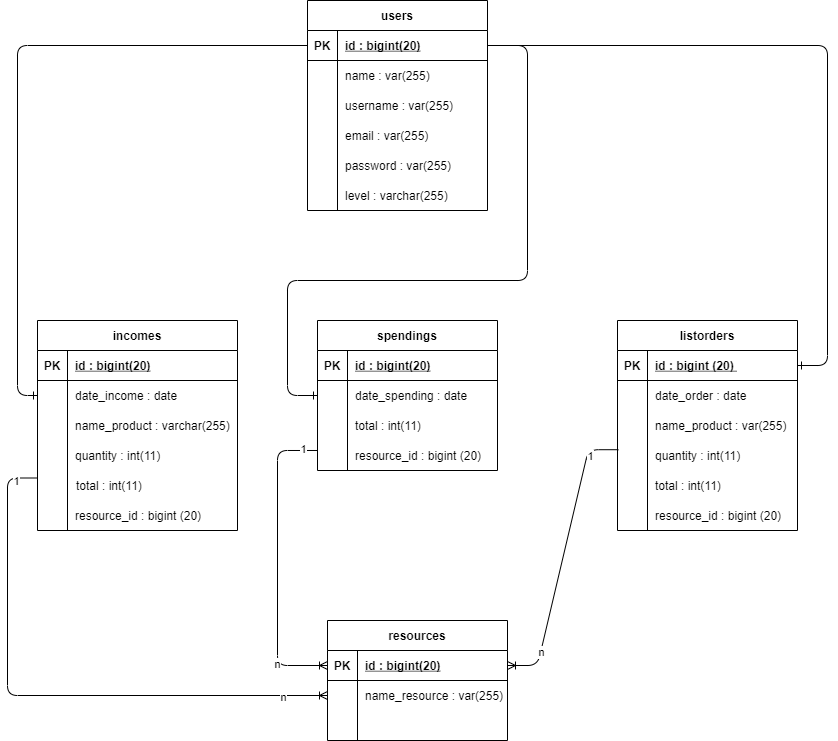

The diagram above was exported from draw.io. Its source (the exported page's mxGraphModel, read from the mxfile embedded in the PNG):
<mxGraphModel dx="1653" dy="2183" grid="1" gridSize="10" guides="1" tooltips="1" connect="1" arrows="1" fold="1" page="1" pageScale="1" pageWidth="850" pageHeight="1100" math="0" shadow="0">
  <root>
    <mxCell id="0" />
    <mxCell id="1" parent="0" />
    <mxCell id="2" value="spendings" style="shape=table;startSize=30;container=1;collapsible=1;childLayout=tableLayout;fixedRows=1;rowLines=0;fontStyle=1;align=center;resizeLast=1;" vertex="1" parent="1">
      <mxGeometry x="325" y="-780" width="180" height="150" as="geometry" />
    </mxCell>
    <mxCell id="3" value="" style="shape=partialRectangle;collapsible=0;dropTarget=0;pointerEvents=0;fillColor=none;top=0;left=0;bottom=1;right=0;points=[[0,0.5],[1,0.5]];portConstraint=eastwest;" vertex="1" parent="2">
      <mxGeometry y="30" width="180" height="30" as="geometry" />
    </mxCell>
    <mxCell id="4" value="PK" style="shape=partialRectangle;connectable=0;fillColor=none;top=0;left=0;bottom=0;right=0;fontStyle=1;overflow=hidden;" vertex="1" parent="3">
      <mxGeometry width="30" height="30" as="geometry" />
    </mxCell>
    <mxCell id="5" value="id : bigint(20)" style="shape=partialRectangle;connectable=0;fillColor=none;top=0;left=0;bottom=0;right=0;align=left;spacingLeft=6;fontStyle=5;overflow=hidden;" vertex="1" parent="3">
      <mxGeometry x="30" width="150" height="30" as="geometry" />
    </mxCell>
    <mxCell id="6" value="" style="shape=partialRectangle;collapsible=0;dropTarget=0;pointerEvents=0;fillColor=none;top=0;left=0;bottom=0;right=0;points=[[0,0.5],[1,0.5]];portConstraint=eastwest;" vertex="1" parent="2">
      <mxGeometry y="60" width="180" height="30" as="geometry" />
    </mxCell>
    <mxCell id="7" value="" style="shape=partialRectangle;connectable=0;fillColor=none;top=0;left=0;bottom=0;right=0;editable=1;overflow=hidden;" vertex="1" parent="6">
      <mxGeometry width="30" height="30" as="geometry" />
    </mxCell>
    <mxCell id="8" value="date_spending : date" style="shape=partialRectangle;connectable=0;fillColor=none;top=0;left=0;bottom=0;right=0;align=left;spacingLeft=6;overflow=hidden;" vertex="1" parent="6">
      <mxGeometry x="30" width="150" height="30" as="geometry" />
    </mxCell>
    <mxCell id="9" value="" style="shape=partialRectangle;collapsible=0;dropTarget=0;pointerEvents=0;fillColor=none;top=0;left=0;bottom=0;right=0;points=[[0,0.5],[1,0.5]];portConstraint=eastwest;" vertex="1" parent="2">
      <mxGeometry y="90" width="180" height="30" as="geometry" />
    </mxCell>
    <mxCell id="10" value="" style="shape=partialRectangle;connectable=0;fillColor=none;top=0;left=0;bottom=0;right=0;editable=1;overflow=hidden;" vertex="1" parent="9">
      <mxGeometry width="30" height="30" as="geometry" />
    </mxCell>
    <mxCell id="11" value="total : int(11)" style="shape=partialRectangle;connectable=0;fillColor=none;top=0;left=0;bottom=0;right=0;align=left;spacingLeft=6;overflow=hidden;" vertex="1" parent="9">
      <mxGeometry x="30" width="150" height="30" as="geometry" />
    </mxCell>
    <mxCell id="12" value="" style="shape=partialRectangle;collapsible=0;dropTarget=0;pointerEvents=0;fillColor=none;top=0;left=0;bottom=0;right=0;points=[[0,0.5],[1,0.5]];portConstraint=eastwest;" vertex="1" parent="2">
      <mxGeometry y="120" width="180" height="30" as="geometry" />
    </mxCell>
    <mxCell id="13" value="" style="shape=partialRectangle;connectable=0;fillColor=none;top=0;left=0;bottom=0;right=0;editable=1;overflow=hidden;" vertex="1" parent="12">
      <mxGeometry width="30" height="30" as="geometry" />
    </mxCell>
    <mxCell id="14" value="resource_id : bigint (20)" style="shape=partialRectangle;connectable=0;fillColor=none;top=0;left=0;bottom=0;right=0;align=left;spacingLeft=6;overflow=hidden;" vertex="1" parent="12">
      <mxGeometry x="30" width="150" height="30" as="geometry" />
    </mxCell>
    <mxCell id="15" value="resources" style="shape=table;startSize=30;container=1;collapsible=1;childLayout=tableLayout;fixedRows=1;rowLines=0;fontStyle=1;align=center;resizeLast=1;" vertex="1" parent="1">
      <mxGeometry x="335" y="-480" width="180" height="120" as="geometry" />
    </mxCell>
    <mxCell id="16" value="" style="shape=partialRectangle;collapsible=0;dropTarget=0;pointerEvents=0;fillColor=none;top=0;left=0;bottom=1;right=0;points=[[0,0.5],[1,0.5]];portConstraint=eastwest;" vertex="1" parent="15">
      <mxGeometry y="30" width="180" height="30" as="geometry" />
    </mxCell>
    <mxCell id="17" value="PK" style="shape=partialRectangle;connectable=0;fillColor=none;top=0;left=0;bottom=0;right=0;fontStyle=1;overflow=hidden;" vertex="1" parent="16">
      <mxGeometry width="30" height="30" as="geometry" />
    </mxCell>
    <mxCell id="18" value="id : bigint(20)" style="shape=partialRectangle;connectable=0;fillColor=none;top=0;left=0;bottom=0;right=0;align=left;spacingLeft=6;fontStyle=5;overflow=hidden;" vertex="1" parent="16">
      <mxGeometry x="30" width="150" height="30" as="geometry" />
    </mxCell>
    <mxCell id="19" value="" style="shape=partialRectangle;collapsible=0;dropTarget=0;pointerEvents=0;fillColor=none;top=0;left=0;bottom=0;right=0;points=[[0,0.5],[1,0.5]];portConstraint=eastwest;" vertex="1" parent="15">
      <mxGeometry y="60" width="180" height="30" as="geometry" />
    </mxCell>
    <mxCell id="20" value="" style="shape=partialRectangle;connectable=0;fillColor=none;top=0;left=0;bottom=0;right=0;editable=1;overflow=hidden;" vertex="1" parent="19">
      <mxGeometry width="30" height="30" as="geometry" />
    </mxCell>
    <mxCell id="21" value="name_resource : var(255)" style="shape=partialRectangle;connectable=0;fillColor=none;top=0;left=0;bottom=0;right=0;align=left;spacingLeft=6;overflow=hidden;" vertex="1" parent="19">
      <mxGeometry x="30" width="150" height="30" as="geometry" />
    </mxCell>
    <mxCell id="22" value="" style="shape=partialRectangle;collapsible=0;dropTarget=0;pointerEvents=0;fillColor=none;top=0;left=0;bottom=0;right=0;points=[[0,0.5],[1,0.5]];portConstraint=eastwest;" vertex="1" parent="15">
      <mxGeometry y="90" width="180" height="30" as="geometry" />
    </mxCell>
    <mxCell id="23" value="" style="shape=partialRectangle;connectable=0;fillColor=none;top=0;left=0;bottom=0;right=0;editable=1;overflow=hidden;" vertex="1" parent="22">
      <mxGeometry width="30" height="30" as="geometry" />
    </mxCell>
    <mxCell id="24" value="" style="shape=partialRectangle;connectable=0;fillColor=none;top=0;left=0;bottom=0;right=0;align=left;spacingLeft=6;overflow=hidden;" vertex="1" parent="22">
      <mxGeometry x="30" width="150" height="30" as="geometry" />
    </mxCell>
    <mxCell id="25" value="" style="group" vertex="1" connectable="0" parent="1">
      <mxGeometry x="625" y="-780" width="180" height="210" as="geometry" />
    </mxCell>
    <mxCell id="26" value="listorders" style="shape=table;startSize=30;container=1;collapsible=1;childLayout=tableLayout;fixedRows=1;rowLines=0;fontStyle=1;align=center;resizeLast=1;" vertex="1" parent="25">
      <mxGeometry width="180" height="210" as="geometry" />
    </mxCell>
    <mxCell id="27" value="" style="shape=partialRectangle;collapsible=0;dropTarget=0;pointerEvents=0;fillColor=none;top=0;left=0;bottom=1;right=0;points=[[0,0.5],[1,0.5]];portConstraint=eastwest;" vertex="1" parent="26">
      <mxGeometry y="30" width="180" height="30" as="geometry" />
    </mxCell>
    <mxCell id="28" value="PK" style="shape=partialRectangle;connectable=0;fillColor=none;top=0;left=0;bottom=0;right=0;fontStyle=1;overflow=hidden;" vertex="1" parent="27">
      <mxGeometry width="30" height="30" as="geometry" />
    </mxCell>
    <mxCell id="29" value="id : bigint (20) " style="shape=partialRectangle;connectable=0;fillColor=none;top=0;left=0;bottom=0;right=0;align=left;spacingLeft=6;fontStyle=5;overflow=hidden;" vertex="1" parent="27">
      <mxGeometry x="30" width="150" height="30" as="geometry" />
    </mxCell>
    <mxCell id="30" value="" style="shape=partialRectangle;collapsible=0;dropTarget=0;pointerEvents=0;fillColor=none;top=0;left=0;bottom=0;right=0;points=[[0,0.5],[1,0.5]];portConstraint=eastwest;" vertex="1" parent="26">
      <mxGeometry y="60" width="180" height="30" as="geometry" />
    </mxCell>
    <mxCell id="31" value="" style="shape=partialRectangle;connectable=0;fillColor=none;top=0;left=0;bottom=0;right=0;editable=1;overflow=hidden;" vertex="1" parent="30">
      <mxGeometry width="30" height="30" as="geometry" />
    </mxCell>
    <mxCell id="32" value="date_order : date" style="shape=partialRectangle;connectable=0;fillColor=none;top=0;left=0;bottom=0;right=0;align=left;spacingLeft=6;overflow=hidden;" vertex="1" parent="30">
      <mxGeometry x="30" width="150" height="30" as="geometry" />
    </mxCell>
    <mxCell id="33" value="" style="shape=partialRectangle;collapsible=0;dropTarget=0;pointerEvents=0;fillColor=none;top=0;left=0;bottom=0;right=0;points=[[0,0.5],[1,0.5]];portConstraint=eastwest;" vertex="1" parent="26">
      <mxGeometry y="90" width="180" height="30" as="geometry" />
    </mxCell>
    <mxCell id="34" value="" style="shape=partialRectangle;connectable=0;fillColor=none;top=0;left=0;bottom=0;right=0;editable=1;overflow=hidden;" vertex="1" parent="33">
      <mxGeometry width="30" height="30" as="geometry" />
    </mxCell>
    <mxCell id="35" value="name_product : var(255)" style="shape=partialRectangle;connectable=0;fillColor=none;top=0;left=0;bottom=0;right=0;align=left;spacingLeft=6;overflow=hidden;" vertex="1" parent="33">
      <mxGeometry x="30" width="150" height="30" as="geometry" />
    </mxCell>
    <mxCell id="36" value="" style="shape=partialRectangle;collapsible=0;dropTarget=0;pointerEvents=0;fillColor=none;top=0;left=0;bottom=0;right=0;points=[[0,0.5],[1,0.5]];portConstraint=eastwest;" vertex="1" parent="26">
      <mxGeometry y="120" width="180" height="30" as="geometry" />
    </mxCell>
    <mxCell id="37" value="" style="shape=partialRectangle;connectable=0;fillColor=none;top=0;left=0;bottom=0;right=0;editable=1;overflow=hidden;" vertex="1" parent="36">
      <mxGeometry width="30" height="30" as="geometry" />
    </mxCell>
    <mxCell id="38" value="quantity : int(11)" style="shape=partialRectangle;connectable=0;fillColor=none;top=0;left=0;bottom=0;right=0;align=left;spacingLeft=6;overflow=hidden;" vertex="1" parent="36">
      <mxGeometry x="30" width="150" height="30" as="geometry" />
    </mxCell>
    <mxCell id="39" value="total : int(11)" style="shape=partialRectangle;connectable=0;fillColor=none;top=0;left=0;bottom=0;right=0;align=left;spacingLeft=6;overflow=hidden;" vertex="1" parent="25">
      <mxGeometry x="30" y="150" width="150" height="30" as="geometry" />
    </mxCell>
    <mxCell id="40" value="resource_id : bigint (20)" style="shape=partialRectangle;connectable=0;fillColor=none;top=0;left=0;bottom=0;right=0;align=left;spacingLeft=6;overflow=hidden;" vertex="1" parent="25">
      <mxGeometry x="30" y="180" width="150" height="30" as="geometry" />
    </mxCell>
    <mxCell id="41" value="" style="group" vertex="1" connectable="0" parent="1">
      <mxGeometry x="315" y="-1100" width="180" height="210" as="geometry" />
    </mxCell>
    <mxCell id="42" value="users" style="shape=table;startSize=30;container=1;collapsible=1;childLayout=tableLayout;fixedRows=1;rowLines=0;fontStyle=1;align=center;resizeLast=1;" vertex="1" parent="41">
      <mxGeometry width="180" height="210" as="geometry" />
    </mxCell>
    <mxCell id="43" value="" style="shape=partialRectangle;collapsible=0;dropTarget=0;pointerEvents=0;fillColor=none;top=0;left=0;bottom=1;right=0;points=[[0,0.5],[1,0.5]];portConstraint=eastwest;" vertex="1" parent="42">
      <mxGeometry y="30" width="180" height="30" as="geometry" />
    </mxCell>
    <mxCell id="44" value="PK" style="shape=partialRectangle;connectable=0;fillColor=none;top=0;left=0;bottom=0;right=0;fontStyle=1;overflow=hidden;" vertex="1" parent="43">
      <mxGeometry width="30" height="30" as="geometry" />
    </mxCell>
    <mxCell id="45" value="id : bigint(20)" style="shape=partialRectangle;connectable=0;fillColor=none;top=0;left=0;bottom=0;right=0;align=left;spacingLeft=6;fontStyle=5;overflow=hidden;" vertex="1" parent="43">
      <mxGeometry x="30" width="150" height="30" as="geometry" />
    </mxCell>
    <mxCell id="46" value="" style="shape=partialRectangle;collapsible=0;dropTarget=0;pointerEvents=0;fillColor=none;top=0;left=0;bottom=0;right=0;points=[[0,0.5],[1,0.5]];portConstraint=eastwest;" vertex="1" parent="42">
      <mxGeometry y="60" width="180" height="30" as="geometry" />
    </mxCell>
    <mxCell id="47" value="" style="shape=partialRectangle;connectable=0;fillColor=none;top=0;left=0;bottom=0;right=0;editable=1;overflow=hidden;" vertex="1" parent="46">
      <mxGeometry width="30" height="30" as="geometry" />
    </mxCell>
    <mxCell id="48" value="name : var(255)" style="shape=partialRectangle;connectable=0;fillColor=none;top=0;left=0;bottom=0;right=0;align=left;spacingLeft=6;overflow=hidden;" vertex="1" parent="46">
      <mxGeometry x="30" width="150" height="30" as="geometry" />
    </mxCell>
    <mxCell id="49" value="" style="shape=partialRectangle;collapsible=0;dropTarget=0;pointerEvents=0;fillColor=none;top=0;left=0;bottom=0;right=0;points=[[0,0.5],[1,0.5]];portConstraint=eastwest;" vertex="1" parent="42">
      <mxGeometry y="90" width="180" height="30" as="geometry" />
    </mxCell>
    <mxCell id="50" value="" style="shape=partialRectangle;connectable=0;fillColor=none;top=0;left=0;bottom=0;right=0;editable=1;overflow=hidden;" vertex="1" parent="49">
      <mxGeometry width="30" height="30" as="geometry" />
    </mxCell>
    <mxCell id="51" value="username : var(255)" style="shape=partialRectangle;connectable=0;fillColor=none;top=0;left=0;bottom=0;right=0;align=left;spacingLeft=6;overflow=hidden;" vertex="1" parent="49">
      <mxGeometry x="30" width="150" height="30" as="geometry" />
    </mxCell>
    <mxCell id="52" value="" style="shape=partialRectangle;collapsible=0;dropTarget=0;pointerEvents=0;fillColor=none;top=0;left=0;bottom=0;right=0;points=[[0,0.5],[1,0.5]];portConstraint=eastwest;" vertex="1" parent="42">
      <mxGeometry y="120" width="180" height="30" as="geometry" />
    </mxCell>
    <mxCell id="53" value="" style="shape=partialRectangle;connectable=0;fillColor=none;top=0;left=0;bottom=0;right=0;editable=1;overflow=hidden;" vertex="1" parent="52">
      <mxGeometry width="30" height="30" as="geometry" />
    </mxCell>
    <mxCell id="54" value="email : var(255)" style="shape=partialRectangle;connectable=0;fillColor=none;top=0;left=0;bottom=0;right=0;align=left;spacingLeft=6;overflow=hidden;" vertex="1" parent="52">
      <mxGeometry x="30" width="150" height="30" as="geometry" />
    </mxCell>
    <mxCell id="55" value="password : var(255)" style="shape=partialRectangle;connectable=0;fillColor=none;top=0;left=0;bottom=0;right=0;align=left;spacingLeft=6;overflow=hidden;" vertex="1" parent="41">
      <mxGeometry x="30" y="150" width="150" height="30" as="geometry" />
    </mxCell>
    <mxCell id="56" value="level : varchar(255)" style="shape=partialRectangle;connectable=0;fillColor=none;top=0;left=0;bottom=0;right=0;align=left;spacingLeft=6;overflow=hidden;" vertex="1" parent="41">
      <mxGeometry x="30" y="180" width="150" height="30" as="geometry" />
    </mxCell>
    <mxCell id="57" value="" style="group" vertex="1" connectable="0" parent="1">
      <mxGeometry x="45" y="-780" width="200" height="210" as="geometry" />
    </mxCell>
    <mxCell id="58" value="incomes" style="shape=table;startSize=30;container=1;collapsible=1;childLayout=tableLayout;fixedRows=1;rowLines=0;fontStyle=1;align=center;resizeLast=1;" vertex="1" parent="57">
      <mxGeometry width="200" height="210" as="geometry" />
    </mxCell>
    <mxCell id="59" value="" style="shape=partialRectangle;collapsible=0;dropTarget=0;pointerEvents=0;fillColor=none;top=0;left=0;bottom=1;right=0;points=[[0,0.5],[1,0.5]];portConstraint=eastwest;" vertex="1" parent="58">
      <mxGeometry y="30" width="200" height="30" as="geometry" />
    </mxCell>
    <mxCell id="60" value="PK" style="shape=partialRectangle;connectable=0;fillColor=none;top=0;left=0;bottom=0;right=0;fontStyle=1;overflow=hidden;" vertex="1" parent="59">
      <mxGeometry width="30" height="30" as="geometry" />
    </mxCell>
    <mxCell id="61" value="id : bigint(20)" style="shape=partialRectangle;connectable=0;fillColor=none;top=0;left=0;bottom=0;right=0;align=left;spacingLeft=6;fontStyle=5;overflow=hidden;" vertex="1" parent="59">
      <mxGeometry x="30" width="170" height="30" as="geometry" />
    </mxCell>
    <mxCell id="62" value="" style="shape=partialRectangle;collapsible=0;dropTarget=0;pointerEvents=0;fillColor=none;top=0;left=0;bottom=0;right=0;points=[[0,0.5],[1,0.5]];portConstraint=eastwest;" vertex="1" parent="58">
      <mxGeometry y="60" width="200" height="30" as="geometry" />
    </mxCell>
    <mxCell id="63" value="" style="shape=partialRectangle;connectable=0;fillColor=none;top=0;left=0;bottom=0;right=0;editable=1;overflow=hidden;" vertex="1" parent="62">
      <mxGeometry width="30" height="30" as="geometry" />
    </mxCell>
    <mxCell id="64" value="date_income : date" style="shape=partialRectangle;connectable=0;fillColor=none;top=0;left=0;bottom=0;right=0;align=left;spacingLeft=6;overflow=hidden;" vertex="1" parent="62">
      <mxGeometry x="30" width="170" height="30" as="geometry" />
    </mxCell>
    <mxCell id="65" value="" style="shape=partialRectangle;collapsible=0;dropTarget=0;pointerEvents=0;fillColor=none;top=0;left=0;bottom=0;right=0;points=[[0,0.5],[1,0.5]];portConstraint=eastwest;" vertex="1" parent="58">
      <mxGeometry y="90" width="200" height="30" as="geometry" />
    </mxCell>
    <mxCell id="66" value="" style="shape=partialRectangle;connectable=0;fillColor=none;top=0;left=0;bottom=0;right=0;editable=1;overflow=hidden;" vertex="1" parent="65">
      <mxGeometry width="30" height="30" as="geometry" />
    </mxCell>
    <mxCell id="67" value="name_product : varchar(255)" style="shape=partialRectangle;connectable=0;fillColor=none;top=0;left=0;bottom=0;right=0;align=left;spacingLeft=6;overflow=hidden;" vertex="1" parent="65">
      <mxGeometry x="30" width="170" height="30" as="geometry" />
    </mxCell>
    <mxCell id="68" value="" style="shape=partialRectangle;collapsible=0;dropTarget=0;pointerEvents=0;fillColor=none;top=0;left=0;bottom=0;right=0;points=[[0,0.5],[1,0.5]];portConstraint=eastwest;" vertex="1" parent="58">
      <mxGeometry y="120" width="200" height="30" as="geometry" />
    </mxCell>
    <mxCell id="69" value="" style="shape=partialRectangle;connectable=0;fillColor=none;top=0;left=0;bottom=0;right=0;editable=1;overflow=hidden;" vertex="1" parent="68">
      <mxGeometry width="30" height="30" as="geometry" />
    </mxCell>
    <mxCell id="70" value="quantity : int(11)" style="shape=partialRectangle;connectable=0;fillColor=none;top=0;left=0;bottom=0;right=0;align=left;spacingLeft=6;overflow=hidden;" vertex="1" parent="68">
      <mxGeometry x="30" width="170" height="30" as="geometry" />
    </mxCell>
    <mxCell id="71" value="total : int(11)" style="shape=partialRectangle;connectable=0;fillColor=none;top=0;left=0;bottom=0;right=0;align=left;spacingLeft=6;overflow=hidden;" vertex="1" parent="57">
      <mxGeometry x="31" y="150" width="150" height="30" as="geometry" />
    </mxCell>
    <mxCell id="72" value="resource_id : bigint (20)" style="shape=partialRectangle;connectable=0;fillColor=none;top=0;left=0;bottom=0;right=0;align=left;spacingLeft=6;overflow=hidden;" vertex="1" parent="57">
      <mxGeometry x="30" y="180" width="150" height="30" as="geometry" />
    </mxCell>
    <mxCell id="73" value="" style="fontSize=12;html=1;endArrow=ERoneToMany;exitX=0;exitY=0.75;exitDx=0;exitDy=0;edgeStyle=elbowEdgeStyle;" edge="1" source="58" target="19" parent="1">
      <mxGeometry width="100" height="100" relative="1" as="geometry">
        <mxPoint x="195" y="-310" as="sourcePoint" />
        <mxPoint x="115" y="-490" as="targetPoint" />
        <Array as="points">
          <mxPoint x="15" y="-530" />
        </Array>
      </mxGeometry>
    </mxCell>
    <mxCell id="74" value="1" style="edgeLabel;html=1;align=center;verticalAlign=middle;resizable=0;points=[];" vertex="1" connectable="0" parent="73">
      <mxGeometry x="-0.9246" y="2" relative="1" as="geometry">
        <mxPoint as="offset" />
      </mxGeometry>
    </mxCell>
    <mxCell id="75" value="n" style="edgeLabel;html=1;align=center;verticalAlign=middle;resizable=0;points=[];" vertex="1" connectable="0" parent="73">
      <mxGeometry x="0.8404" y="-1" relative="1" as="geometry">
        <mxPoint as="offset" />
      </mxGeometry>
    </mxCell>
    <mxCell id="76" value="" style="edgeStyle=elbowEdgeStyle;fontSize=12;html=1;endArrow=ERoneToMany;exitX=0;exitY=0.333;exitDx=0;exitDy=0;exitPerimeter=0;entryX=0;entryY=0.5;entryDx=0;entryDy=0;" edge="1" source="12" target="16" parent="1">
      <mxGeometry width="100" height="100" relative="1" as="geometry">
        <mxPoint x="335" y="-435" as="sourcePoint" />
        <mxPoint x="325" y="-550" as="targetPoint" />
        <Array as="points">
          <mxPoint x="285" y="-560" />
        </Array>
      </mxGeometry>
    </mxCell>
    <mxCell id="77" value="1" style="edgeLabel;html=1;align=center;verticalAlign=middle;resizable=0;points=[];" vertex="1" connectable="0" parent="76">
      <mxGeometry x="-0.903" y="-2" relative="1" as="geometry">
        <mxPoint as="offset" />
      </mxGeometry>
    </mxCell>
    <mxCell id="78" value="n" style="edgeLabel;html=1;align=center;verticalAlign=middle;resizable=0;points=[];" vertex="1" connectable="0" parent="76">
      <mxGeometry x="0.6592" y="-1" relative="1" as="geometry">
        <mxPoint as="offset" />
      </mxGeometry>
    </mxCell>
    <mxCell id="79" value="" style="edgeStyle=entityRelationEdgeStyle;fontSize=12;html=1;endArrow=ERoneToMany;entryX=1;entryY=0.5;entryDx=0;entryDy=0;exitX=0.005;exitY=0.307;exitDx=0;exitDy=0;exitPerimeter=0;" edge="1" source="36" target="16" parent="1">
      <mxGeometry width="100" height="100" relative="1" as="geometry">
        <mxPoint x="525" y="-590" as="sourcePoint" />
        <mxPoint x="625" y="-480" as="targetPoint" />
      </mxGeometry>
    </mxCell>
    <mxCell id="80" value="1" style="edgeLabel;html=1;align=center;verticalAlign=middle;resizable=0;points=[];" vertex="1" connectable="0" parent="79">
      <mxGeometry x="-0.751" y="2" relative="1" as="geometry">
        <mxPoint as="offset" />
      </mxGeometry>
    </mxCell>
    <mxCell id="81" value="n" style="edgeLabel;html=1;align=center;verticalAlign=middle;resizable=0;points=[];" vertex="1" connectable="0" parent="79">
      <mxGeometry x="0.6836" y="-1" relative="1" as="geometry">
        <mxPoint as="offset" />
      </mxGeometry>
    </mxCell>
    <mxCell id="82" value="" style="edgeStyle=orthogonalEdgeStyle;fontSize=12;html=1;endArrow=ERone;endFill=1;entryX=0;entryY=0.5;entryDx=0;entryDy=0;exitX=0;exitY=0.5;exitDx=0;exitDy=0;" edge="1" source="43" target="62" parent="1">
      <mxGeometry width="100" height="100" relative="1" as="geometry">
        <mxPoint x="315" y="-910" as="sourcePoint" />
        <mxPoint x="255" y="-850" as="targetPoint" />
        <Array as="points">
          <mxPoint x="25" y="-1055" />
          <mxPoint x="25" y="-705" />
        </Array>
      </mxGeometry>
    </mxCell>
    <mxCell id="83" value="" style="edgeStyle=orthogonalEdgeStyle;fontSize=12;html=1;endArrow=ERone;endFill=1;entryX=0;entryY=0.5;entryDx=0;entryDy=0;exitX=1;exitY=0.5;exitDx=0;exitDy=0;" edge="1" source="43" target="6" parent="1">
      <mxGeometry width="100" height="100" relative="1" as="geometry">
        <mxPoint x="497" y="-920" as="sourcePoint" />
        <mxPoint x="705" y="-920" as="targetPoint" />
        <Array as="points">
          <mxPoint x="535" y="-1055" />
          <mxPoint x="535" y="-820" />
          <mxPoint x="295" y="-820" />
          <mxPoint x="295" y="-705" />
        </Array>
      </mxGeometry>
    </mxCell>
    <mxCell id="84" value="" style="edgeStyle=orthogonalEdgeStyle;fontSize=12;html=1;endArrow=ERone;endFill=1;entryX=1;entryY=0.5;entryDx=0;entryDy=0;exitX=1;exitY=0.5;exitDx=0;exitDy=0;" edge="1" source="43" target="27" parent="1">
      <mxGeometry width="100" height="100" relative="1" as="geometry">
        <mxPoint x="735" y="-820" as="sourcePoint" />
        <mxPoint x="705" y="-1000" as="targetPoint" />
        <Array as="points">
          <mxPoint x="835" y="-1055" />
          <mxPoint x="835" y="-735" />
        </Array>
      </mxGeometry>
    </mxCell>
  </root>
</mxGraphModel>